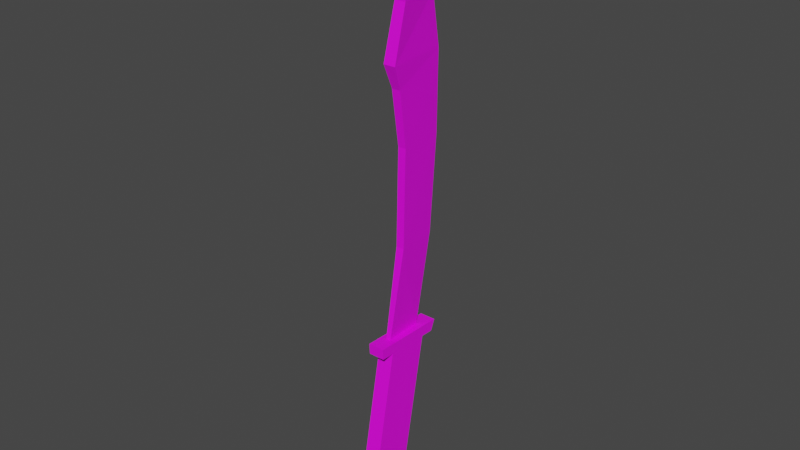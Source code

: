 # Source: Scimitar.blend  (saved by Blender 3.1.7; exported with 4.5.12 LTS)
import bpy
from mathutils import Matrix  # noqa: F401  (used for matrix-valued properties, if any)

bpy.ops.wm.read_factory_settings(use_empty=True)
scene = bpy.context.scene
scene.name = 'Scene'

# ---- collections
col_collection = bpy.data.collections.new('Collection'); scene.collection.children.link(col_collection)

# ---- images (referenced by path relative to the original .blend; pixels are not part of the script)
import os
ASSET_DIR = os.environ.get("B2B_ASSET_DIR", "")  # directory of the original .blend (textures are referenced by path, not embedded)
HERE = os.path.dirname(os.path.abspath(__file__))  # packed textures are extracted next to this script under _unpacked/

def load_image(name, relpath, width, height, colorspace="sRGB"):
    """Load a texture the original file referenced (path relative to the .blend, or extracted next to this script)."""
    p = next((c for c in (os.path.join(HERE, relpath), os.path.join(ASSET_DIR, relpath)) if relpath and os.path.exists(c)), "")
    if p:
        img = bpy.data.images.load(p, check_existing=True)
        img.name = name
    else:  # same state as the original file: an image datablock whose file is absent (Cycles renders it pink)
        img = bpy.data.images.new(name, width, height)
        img.source = "FILE"
        img.filepath = "//" + (relpath or name)
    img.colorspace_settings.name = colorspace
    return img
img_scimitar_colours_png = load_image('Scimitar Colours.png', 'Scimitar Colours.png', 1024, 1024, 'sRGB')

# ---- materials (node trees are filled in below, after node groups)
mat_scimitar_texture = bpy.data.materials.new('Scimitar Texture')
mat_scimitar_texture.use_transparent_shadow = False

# ---- material node trees
mat_scimitar_texture.use_nodes = True; mat_scimitar_texture.node_tree.nodes.clear()
_N = mat_scimitar_texture.node_tree.nodes; _L = mat_scimitar_texture.node_tree.links
n0 = _N.new('ShaderNodeBsdfPrincipled'); n0.name = 'Principled BSDF'; n0.location = (10, 300)
n0.distribution = 'GGX'
n0.subsurface_method = 'RANDOM_WALK_SKIN'
n0.inputs[3].default_value = 1.45
n0.inputs[27].default_value = (0.0, 0.0, 0.0, 1.0)
n0.inputs[28].default_value = 1.0
n1 = _N.new('ShaderNodeOutputMaterial'); n1.name = 'Material Output'; n1.location = (300, 300)
n2 = _N.new('ShaderNodeTexImage'); n2.name = 'Image Texture'; n2.location = (-296, 227)
n2.image = img_scimitar_colours_png
_L.new(n0.outputs[0], n1.inputs[0])
_L.new(n2.outputs[0], n0.inputs[0])
n1.is_active_output = True

# ---- world
world_world = bpy.data.worlds.new('World'); scene.world = world_world
world_world.use_nodes = True; world_world.node_tree.nodes.clear()
_N = world_world.node_tree.nodes; _L = world_world.node_tree.links
n0 = _N.new('ShaderNodeOutputWorld'); n0.name = 'World Output'; n0.location = (300, 300)
n1 = _N.new('ShaderNodeBackground'); n1.name = 'Background'; n1.location = (10, 300)
n1.inputs[0].default_value = (0.05088, 0.05088, 0.05088, 1.0)
_L.new(n1.outputs[0], n0.inputs[0])
n0.is_active_output = True
world_world.color = (0.05088, 0.05088, 0.05088)
world_world.use_sun_shadow = False
world_world.sun_shadow_jitter_overblur = 0.0

# ---- meshes
me_plane = bpy.data.meshes.new('Plane')
me_plane.from_pydata([(-1.818, 0.136, 0.04458), (-0.8384, -0.04896, 0.06241), (-1.818, 0.606, 0.08916), (-2.878, 0.1633, 0.04458), (-3.483, 0.07808, 0.04012), (-3.483, 0.6976, 0.08916), (-3.735, -0.01542, 0.02229), (-4.296, 0.1344, 0.02675), (-4.296, 0.6076, 0.08916), (-4.946, 0.1266, 0.04458), (-5.355, 0.1244, 0.08916), (-0.8455, -0.2386, -8.067e-08), (-0.8145, 0.5883, -7.931e-08), (-0.7268, -0.2325, -7.548e-08), (-0.6979, 0.5374, -7.422e-08), (-0.7213, -0.0859, -7.524e-08), (-0.7034, 0.3908, -7.446e-08), (0.7638, -0.3717, -1.032e-08), (0.7817, 0.105, -9.541e-09), (0.9959, -0.3956, -1.809e-10), (1.009, -0.03929, 4.04e-10), (1.208, -0.4311, 9.091e-09), (1.212, -0.3289, 9.259e-09), (-1.818, 0.136, 0.1337), (-0.8384, -0.04896, 0.1159), (-0.8216, 0.3987, 0.08916), (-2.878, 0.1633, 0.1337), (-2.878, 0.6908, 0.08916), (-3.483, 0.07808, 0.1382), (-3.735, -0.01542, 0.156), (-3.735, 0.7014, 0.08916), (-4.296, 0.1344, 0.1516), (-4.946, 0.1266, 0.1337), (-4.946, 0.3352, 0.08916), (-0.8455, -0.2386, 0.1783), (-0.7268, -0.2325, 0.1783), (-0.6979, 0.5374, 0.1783), (-0.7213, -0.0859, 0.1783), (-0.7034, 0.3908, 0.1783), (0.7817, 0.105, 0.1783), (0.7638, -0.3717, 0.1783), (0.9959, -0.3956, 0.1783), (1.009, -0.03929, 0.1783), (1.208, -0.4311, 0.1783), (1.212, -0.3289, 0.1783), (-0.8145, 0.5883, 0.1783)], [], [(0, 2, 25, 1), (0, 3, 27, 2), (3, 4, 5, 27), (4, 6, 30, 5), (6, 7, 8, 30), (7, 9, 33, 8), (9, 10, 33), (25, 12, 11, 1), (12, 14, 13, 11), (14, 16, 15, 13), (16, 18, 17, 15), (18, 20, 19, 17), (20, 22, 21, 19), (23, 24, 25, 2), (23, 2, 27, 26), (26, 27, 5, 28), (28, 5, 30, 29), (29, 30, 8, 31), (31, 8, 33, 32), (32, 33, 10), (25, 24, 34, 45), (36, 35, 37, 38), (38, 37, 40, 39), (39, 40, 41, 42), (42, 41, 43, 44), (1, 11, 34, 24), (4, 3, 26, 28), (12, 25, 45), (17, 19, 41, 40), (20, 18, 39, 42), (11, 13, 35, 34), (6, 4, 28, 29), (21, 22, 44, 43), (14, 12, 45, 36), (19, 21, 43, 41), (22, 20, 42, 44), (0, 1, 24, 23), (13, 15, 37, 35), (7, 6, 29, 31), (16, 14, 36, 38), (15, 17, 40, 37), (9, 7, 31, 32), (18, 16, 38, 39), (10, 9, 32), (3, 0, 23, 26), (45, 34, 35, 36)])
_uv = me_plane.uv_layers.new(name='UVMap')
_uv.uv.foreach_set('vector', [0.1316, 0.7684, 0.1876, 0.7678, 0.1646, 0.8863, 0.1114, 0.8849, 0.1316, 0.7684, 0.1332, 0.6428, 0.196, 0.642, 0.1876, 0.7678, 0.1332, 0.6428, 0.1222, 0.5711, 0.1959, 0.5702, 0.196, 0.642, 0.1222, 0.5711, 0.1106, 0.5413, 0.196, 0.5403, 0.1959, 0.5702, 0.1106, 0.5413, 0.1275, 0.4747, 0.1841, 0.474, 0.196, 0.5403, 0.1275, 0.4747, 0.1259, 0.3975, 0.1511, 0.3972, 0.1841, 0.474, 0.1259, 0.3975, 0.1256, 0.3489, 0.1511, 0.3972, 0.5748, 0.4587, 0.5898, 0.3829, 0.5898, 0.7137, 0.5793, 0.6378, 0.6431, 0.6311, 0.6165, 0.6182, 0.6165, 0.3871, 0.6431, 0.3829, 1.0, 1.0, 1.0, 1.0, 1.0, 0.0, 1.0, 0.0, 0.8568, 0.68, 0.8568, 0.457, 0.8866, 0.4521, 0.8866, 0.6751, 0.8568, 0.457, 0.8631, 0.4213, 0.8854, 0.4176, 0.8866, 0.4521, 0.8631, 0.4213, 0.8786, 0.3868, 0.885, 0.3858, 0.8854, 0.4176, 0.04617, 0.4667, 0.02605, 0.3503, 0.07919, 0.3489, 0.1022, 0.4674, 0.04617, 0.4667, 0.1022, 0.4674, 0.1106, 0.5932, 0.04784, 0.5924, 0.04784, 0.5924, 0.1106, 0.5932, 0.1105, 0.665, 0.03685, 0.6641, 0.03685, 0.6641, 0.1105, 0.665, 0.1106, 0.6949, 0.02522, 0.6939, 0.02522, 0.6939, 0.1106, 0.6949, 0.09874, 0.7612, 0.04212, 0.7605, 0.04212, 0.7605, 0.09874, 0.7612, 0.06568, 0.838, 0.0405, 0.8377, 0.0405, 0.8377, 0.06568, 0.838, 0.04025, 0.8863, 0.5748, 0.4587, 0.5703, 0.6378, 0.5598, 0.7137, 0.5598, 0.3829, 1.0, 1.0, 1.0, 0.0, 1.0, 0.0, 1.0, 1.0, 0.8568, 0.68, 0.8271, 0.6751, 0.8271, 0.4521, 0.8568, 0.457, 0.8568, 0.457, 0.8271, 0.4521, 0.8283, 0.4176, 0.8506, 0.4213, 0.8506, 0.4213, 0.8283, 0.4176, 0.8287, 0.3858, 0.8351, 0.3868, 0.5793, 0.6378, 0.5898, 0.7137, 0.5598, 0.7137, 0.5703, 0.6378, 0.2095, 0.571, 0.2084, 0.6428, 0.1978, 0.6428, 0.1979, 0.5709, 0.5898, 0.3829, 0.5748, 0.4587, 0.5598, 0.3829, 0.8978, 0.4524, 0.8978, 0.4177, 0.909, 0.4177, 0.909, 0.4524, 0.8866, 0.646, 0.8866, 0.6066, 0.8978, 0.6066, 0.8978, 0.646, 0.6717, 0.5002, 0.6985, 0.5002, 0.6985, 0.5536, 0.6717, 0.5536, 0.2119, 0.541, 0.2095, 0.571, 0.1979, 0.5709, 0.196, 0.5409, 0.909, 0.3858, 0.9176, 0.3858, 0.9176, 0.4057, 0.909, 0.4057, 0.6431, 0.5002, 0.6717, 0.5002, 0.6717, 0.5536, 0.6431, 0.5536, 0.8978, 0.4177, 0.8978, 0.3858, 0.909, 0.3858, 0.909, 0.4177, 0.8866, 0.6898, 0.8866, 0.646, 0.8978, 0.646, 0.8978, 0.6898, 0.2074, 0.7685, 0.2044, 0.8846, 0.198, 0.8846, 0.1968, 0.7684, 0.6732, 0.3829, 0.6732, 0.4415, 0.6431, 0.4415, 0.6431, 0.3829, 0.2119, 0.4746, 0.2119, 0.541, 0.196, 0.5409, 0.197, 0.4745, 0.6732, 0.4415, 0.6732, 0.5002, 0.6431, 0.5002, 0.6431, 0.4415, 0.8978, 0.677, 0.8978, 0.4524, 0.909, 0.4524, 0.909, 0.677, 0.2104, 0.3975, 0.2119, 0.4746, 0.197, 0.4745, 0.1998, 0.3974, 0.8866, 0.6066, 0.8866, 0.3858, 0.8978, 0.3858, 0.8978, 0.6066, 0.2054, 0.3489, 0.2104, 0.3975, 0.1998, 0.3974, 0.2084, 0.6428, 0.2074, 0.7685, 0.1968, 0.7684, 0.1978, 0.6428, 0.6165, 0.3829, 0.6165, 0.6311, 0.5898, 0.6269, 0.5898, 0.3958])
me_plane.materials.append(mat_scimitar_texture)
me_plane.use_remesh_fix_poles = True
me_plane.use_remesh_preserve_attributes = False
me_plane.update()

# ---- objects
ob_empty = bpy.data.objects.new('Empty', None)
ob_plane = bpy.data.objects.new('Plane', me_plane)

# ---- transforms, parenting, visibility, modifiers, constraints
ob_empty.location = (-0.2193, 0.0, 0.0)
ob_empty.rotation_euler = (1.571, -0.7368, 1.571)
ob_empty.empty_display_type = 'IMAGE'
ob_empty.empty_display_size = 5.0
ob_plane.location = (0.0, 0.0, 0.0)
ob_plane.rotation_euler = (0.0, 1.571, 0.0)

# ---- collection membership
col_collection.objects.link(ob_empty)
col_collection.objects.link(ob_plane)

# ---- scene / render settings (as saved in the file)
scene.frame_start = 1; scene.frame_end = 250; scene.frame_set(1)
scene.render.engine = 'BLENDER_EEVEE_NEXT'
scene.cycles.use_denoising = False
scene.cycles.samples = 128
scene.cycles.sampling_pattern = 'TABULATED_SOBOL'
scene.cycles.use_adaptive_sampling = False
scene.cycles.use_light_tree = False
scene.view_settings.view_transform = 'Filmic'
bpy.context.view_layer.update()

# ---- added for rendering (the .blend has no active camera and no usable light): camera, sun
cam_auto = bpy.data.cameras.new('AutoCamera')
cam_auto.lens = 50.0
cam_auto.sensor_width = 36.0
cam_auto.clip_end = 1000.0
ob_auto_camera = bpy.data.objects.new('AutoCamera', cam_auto)
scene.collection.objects.link(ob_auto_camera)
ob_auto_camera.location = (6.25657, -7.26573, 7.00537)
ob_auto_camera.rotation_euler = (1.09748, -7.21219e-08, 0.694738)
scene.camera = ob_auto_camera
light_auto_sun = bpy.data.lights.new('AutoSun', 'SUN')
light_auto_sun.energy = 3.0
light_auto_sun.angle = 0.0523599
ob_auto_sun = bpy.data.objects.new('AutoSun', light_auto_sun)
scene.collection.objects.link(ob_auto_sun)
ob_auto_sun.rotation_euler = (0.872665, 0.174533, 0.523599)
bpy.context.view_layer.update()
